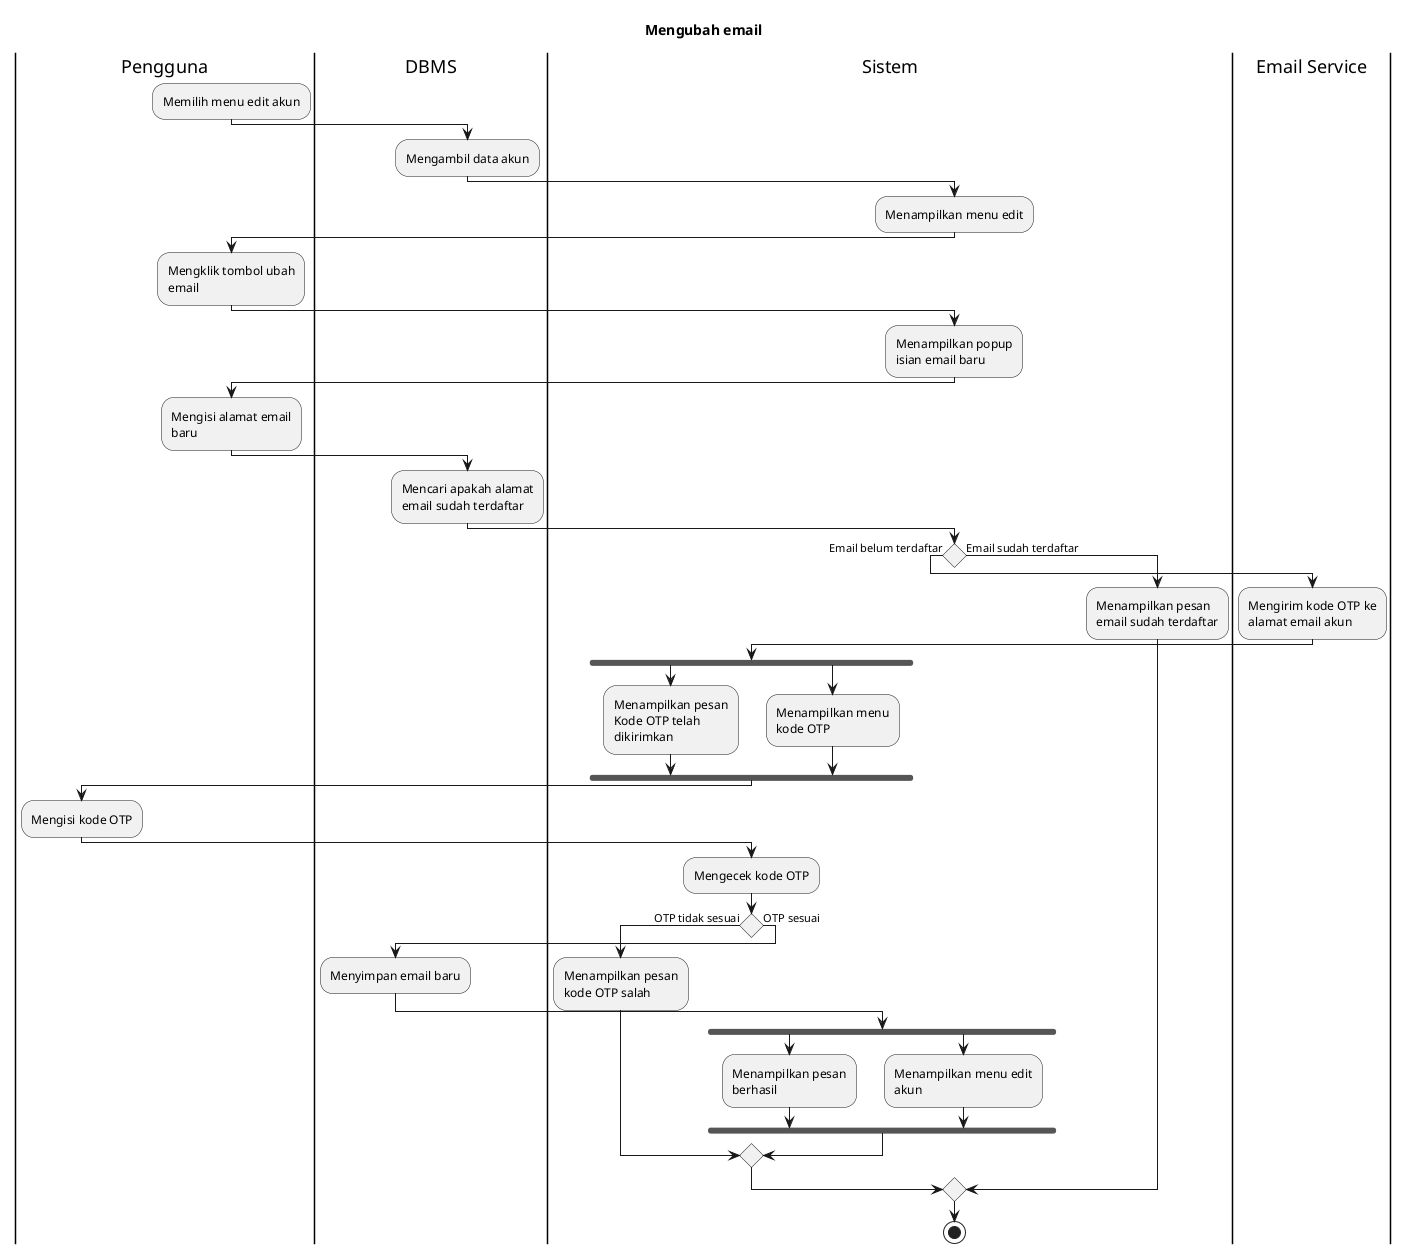

The diagram above was rendered by PlantUML. Its source (embedded in the PNG):
@startuml
skinparam wrapWidth 140

title Mengubah email
|Pengguna|
:Memilih menu edit akun;

|DBMS|
:Mengambil data akun;

|Sistem|
:Menampilkan menu edit;

|Pengguna|
:Mengklik tombol ubah email;

|Sistem|
:Menampilkan popup isian email baru;

|Pengguna|
:Mengisi alamat email baru;

|DBMS|
:Mencari apakah alamat email sudah terdaftar;

|Sistem|
if () then (Email belum terdaftar)
  |Email Service|
  :Mengirim kode OTP ke alamat email akun;

  |Sistem|
  fork
    :Menampilkan pesan Kode OTP telah dikirimkan;
  fork again
    :Menampilkan menu kode OTP;
  endfork

  |Pengguna|
  :Mengisi kode OTP;
  
  |Sistem|
  :Mengecek kode OTP;

  if () then (OTP tidak sesuai)
    :Menampilkan pesan kode OTP salah;
  else (OTP sesuai)
    |DBMS|
    :Menyimpan email baru;

    |Sistem|
    fork
      :Menampilkan pesan berhasil;
    fork again
      :Menampilkan menu edit akun;
    endfork
  endif
else (Email sudah terdaftar)
  :Menampilkan pesan email sudah terdaftar;
endif

stop
@enduml